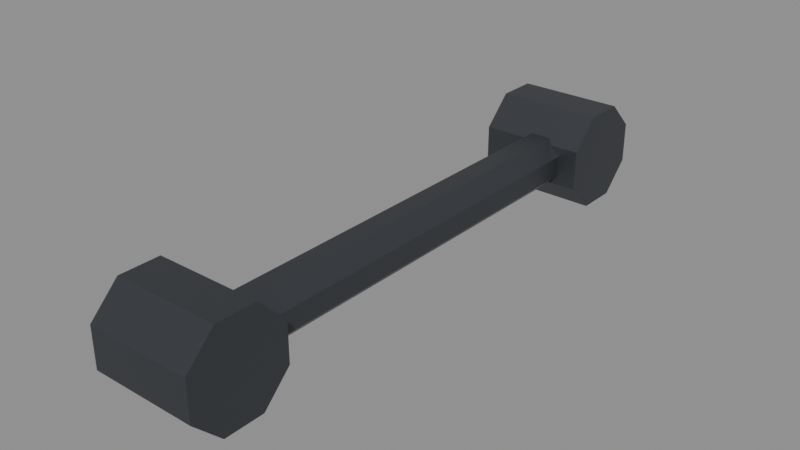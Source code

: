 # Source: arm_forearm.blend  (saved by Blender 5.2.45; exported with 4.5.12 LTS)
import bpy
from mathutils import Matrix  # noqa: F401  (used for matrix-valued properties, if any)

bpy.ops.wm.read_factory_settings(use_empty=True)
scene = bpy.context.scene
scene.name = 'Scene'

# ---- materials (node trees are filled in below, after node groups)
mat_rover_metal = bpy.data.materials.new('rover_metal')
mat_rover_metal.diffuse_color = (0.06848, 0.07421, 0.08438, 1.0)
mat_rover_metal.roughness = 0.45
mat_rover_metal.metallic = 0.6

# ---- material node trees
mat_rover_metal.use_nodes = True; mat_rover_metal.node_tree.nodes.clear()
_N = mat_rover_metal.node_tree.nodes; _L = mat_rover_metal.node_tree.links
n0 = _N.new('ShaderNodeBsdfPrincipled'); n0.name = 'Principled BSDF'; n0.location = (-200, 100)
n0.inputs[0].default_value = (0.06848, 0.07421, 0.08438, 1.0)
n0.inputs[1].default_value = 0.6
n0.inputs[2].default_value = 0.45
n0.inputs[10].default_value = 0.005
n1 = _N.new('ShaderNodeOutputMaterial'); n1.name = 'Material Output'; n1.location = (200, 100)
_L.new(n0.outputs[0], n1.inputs[0])
n1.is_active_output = True

# ---- meshes
me_arm_forearm = bpy.data.meshes.new('arm_forearm')
me_arm_forearm.from_pydata([(0.0, 0.02163, -0.004), (0.0, 0.01136, -0.01884), (0.0, -0.006559, -0.021), (0.0, -0.02006, -0.009025), (0.0, -0.02006, 0.009025), (0.0, -0.006559, 0.021), (0.0, 0.01136, 0.01884), (0.0, 0.02163, 0.004), (0.0, 0.01763, 0.004), (0.0, 0.01763, -0.004), (-0.008, 0.02163, -0.004), (-0.008, 0.01136, -0.01884), (-0.008, -0.006559, -0.021), (-0.008, -0.02006, -0.009025), (-0.008, -0.02006, 0.009025), (-0.008, -0.006559, 0.021), (-0.008, 0.01136, 0.01884), (-0.008, 0.02163, 0.004), (-0.008, 0.01763, 0.004), (-0.008, 0.01763, -0.004), (0.0, 0.01339, 0.03234), (0.0, 0.03234, 0.01339), (0.0, 0.03234, -0.01339), (0.0, 0.01339, -0.03234), (0.0, -0.01339, -0.03234), (0.0, -0.03234, -0.01339), (0.0, -0.03234, 0.01339), (0.0, -0.01339, 0.03234), (0.07, 0.01339, 0.03234), (0.07, 0.03234, 0.01339), (0.07, 0.03234, -0.01339), (0.07, 0.01339, -0.03234), (0.07, -0.01339, -0.03234), (0.07, -0.03234, -0.01339), (0.07, -0.03234, 0.01339), (0.07, -0.01339, 0.03234), (0.05663, 0.0, 0.006888), (0.04689, 0.0, 0.01663), (0.03311, 0.0, 0.01663), (0.02337, 0.0, 0.006888), (0.02337, 0.0, -0.006888), (0.03311, 0.0, -0.01663), (0.04689, 0.0, -0.01663), (0.05663, 0.0, -0.006888), (0.05663, 0.33, 0.006888), (0.04689, 0.33, 0.01663), (0.03311, 0.33, 0.01663), (0.02337, 0.33, 0.006888), (0.02337, 0.33, -0.006888), (0.03311, 0.33, -0.01663), (0.04689, 0.33, -0.01663), (0.05663, 0.33, -0.006888), (0.07, 0.3434, 0.03234), (0.07, 0.3623, 0.01339), (0.07, 0.3623, -0.01339), (0.07, 0.3434, -0.03234), (0.07, 0.3166, -0.03234), (0.07, 0.2977, -0.01339), (0.07, 0.2977, 0.01339), (0.07, 0.3166, 0.03234), (0.0, 0.3434, 0.03234), (0.0, 0.3623, 0.01339), (0.0, 0.3623, -0.01339), (0.0, 0.3434, -0.03234), (0.0, 0.3166, -0.03234), (0.0, 0.2977, -0.01339), (0.0, 0.2977, 0.01339), (0.0, 0.3166, 0.03234), (0.0, 0.3516, -0.004), (0.0, 0.3414, -0.01884), (0.0, 0.3234, -0.021), (0.0, 0.3099, -0.009025), (0.0, 0.3099, 0.009025), (0.0, 0.3234, 0.021), (0.0, 0.3414, 0.01884), (0.0, 0.3516, 0.004), (0.0, 0.3476, 0.004), (0.0, 0.3476, -0.004), (0.008, 0.3516, -0.004), (0.008, 0.3414, -0.01884), (0.008, 0.3234, -0.021), (0.008, 0.3099, -0.009025), (0.008, 0.3099, 0.009025), (0.008, 0.3234, 0.021), (0.008, 0.3414, 0.01884), (0.008, 0.3516, 0.004), (0.008, 0.3476, 0.004), (0.008, 0.3476, -0.004)], [], [(10, 11, 12, 13, 14, 15, 16, 17, 18, 19), (0, 1, 11, 10), (1, 2, 12, 11), (2, 3, 13, 12), (3, 4, 14, 13), (4, 5, 15, 14), (5, 6, 16, 15), (6, 7, 17, 16), (7, 17, 18, 8), (8, 9, 19, 18), (9, 19, 10, 0), (20, 21, 22, 23, 24, 25, 26, 27), (28, 35, 34, 33, 32, 31, 30, 29), (20, 28, 29, 21), (21, 29, 30, 22), (22, 30, 31, 23), (23, 31, 32, 24), (24, 32, 33, 25), (25, 33, 34, 26), (26, 34, 35, 27), (27, 35, 28, 20), (36, 44, 45, 37), (37, 45, 46, 38), (38, 46, 47, 39), (39, 47, 48, 40), (40, 48, 49, 41), (41, 49, 50, 42), (42, 50, 51, 43), (43, 51, 44, 36), (52, 59, 58, 57, 56, 55, 54, 53), (78, 79, 80, 81, 82, 83, 84, 85, 86, 87), (52, 53, 61, 60), (53, 54, 62, 61), (54, 55, 63, 62), (55, 56, 64, 63), (56, 57, 65, 64), (57, 58, 66, 65), (58, 59, 67, 66), (59, 52, 60, 67), (68, 69, 79, 78), (69, 70, 80, 79), (70, 71, 81, 80), (71, 72, 82, 81), (72, 73, 83, 82), (73, 74, 84, 83), (74, 75, 85, 84), (75, 76, 86, 85), (76, 77, 87, 86), (77, 68, 78, 87), (67, 73, 72), (69, 63, 70), (65, 71, 64), (75, 61, 62), (62, 69, 68), (68, 75, 62), (71, 65, 66), (72, 71, 66), (77, 75, 68), (63, 64, 70), (75, 77, 76), (61, 75, 74), (66, 67, 72), (60, 61, 74), (71, 70, 64), (60, 74, 73), (60, 73, 67), (69, 62, 63)])
me_arm_forearm.materials.append(mat_rover_metal)
me_arm_forearm.update()

# ---- objects
ob_arm_forearm = bpy.data.objects.new('arm_forearm', me_arm_forearm)
ob_socket_arm_wrist = bpy.data.objects.new('socket_arm_wrist', None)

# ---- transforms, parenting, visibility, modifiers, constraints
ob_arm_forearm.location = (-0.09, 0.89, 0.345)
ob_socket_arm_wrist.parent = ob_arm_forearm
ob_socket_arm_wrist.location = (0.0, 0.33, 0.0)
ob_socket_arm_wrist.empty_display_size = 0.05

# ---- collection membership
scene.collection.objects.link(ob_arm_forearm)
scene.collection.objects.link(ob_socket_arm_wrist)

# ---- scene / render settings (as saved in the file)
scene.frame_start = 1; scene.frame_end = 250; scene.frame_set(1)
scene.render.engine = 'BLENDER_EEVEE_NEXT'
scene.render.bake_bias = 0.0
scene.render.bake_samples = 0
scene.render.compositor_device = 'GPU'
scene.eevee.use_volume_custom_range = False
scene.eevee.fast_gi_thickness_near = 0.1
scene.eevee.fast_gi_thickness_far = 0.0
scene.eevee.ray_tracing_options.screen_trace_thickness = 0.1
bpy.context.view_layer.update()

# ---- added for rendering (the .blend has no active camera and no usable light): camera, sun + grey world if the file has none
cam_auto = bpy.data.cameras.new('AutoCamera')
cam_auto.lens = 50.0
cam_auto.sensor_width = 36.0
cam_auto.clip_end = 1000.0
ob_auto_camera = bpy.data.objects.new('AutoCamera', cam_auto)
scene.collection.objects.link(ob_auto_camera)
ob_auto_camera.location = (0.318002, 0.602598, 0.646601)
ob_auto_camera.rotation_euler = (1.09748, -7.21219e-08, 0.694738)
scene.camera = ob_auto_camera
light_auto_sun = bpy.data.lights.new('AutoSun', 'SUN')
light_auto_sun.energy = 3.0
light_auto_sun.angle = 0.0523599
ob_auto_sun = bpy.data.objects.new('AutoSun', light_auto_sun)
scene.collection.objects.link(ob_auto_sun)
ob_auto_sun.rotation_euler = (0.872665, 0.174533, 0.523599)
if scene.world is None:
    world_auto = bpy.data.worlds.new('AutoWorld')
    world_auto.color = (0.3, 0.3, 0.3)
    scene.world = world_auto
bpy.context.view_layer.update()
